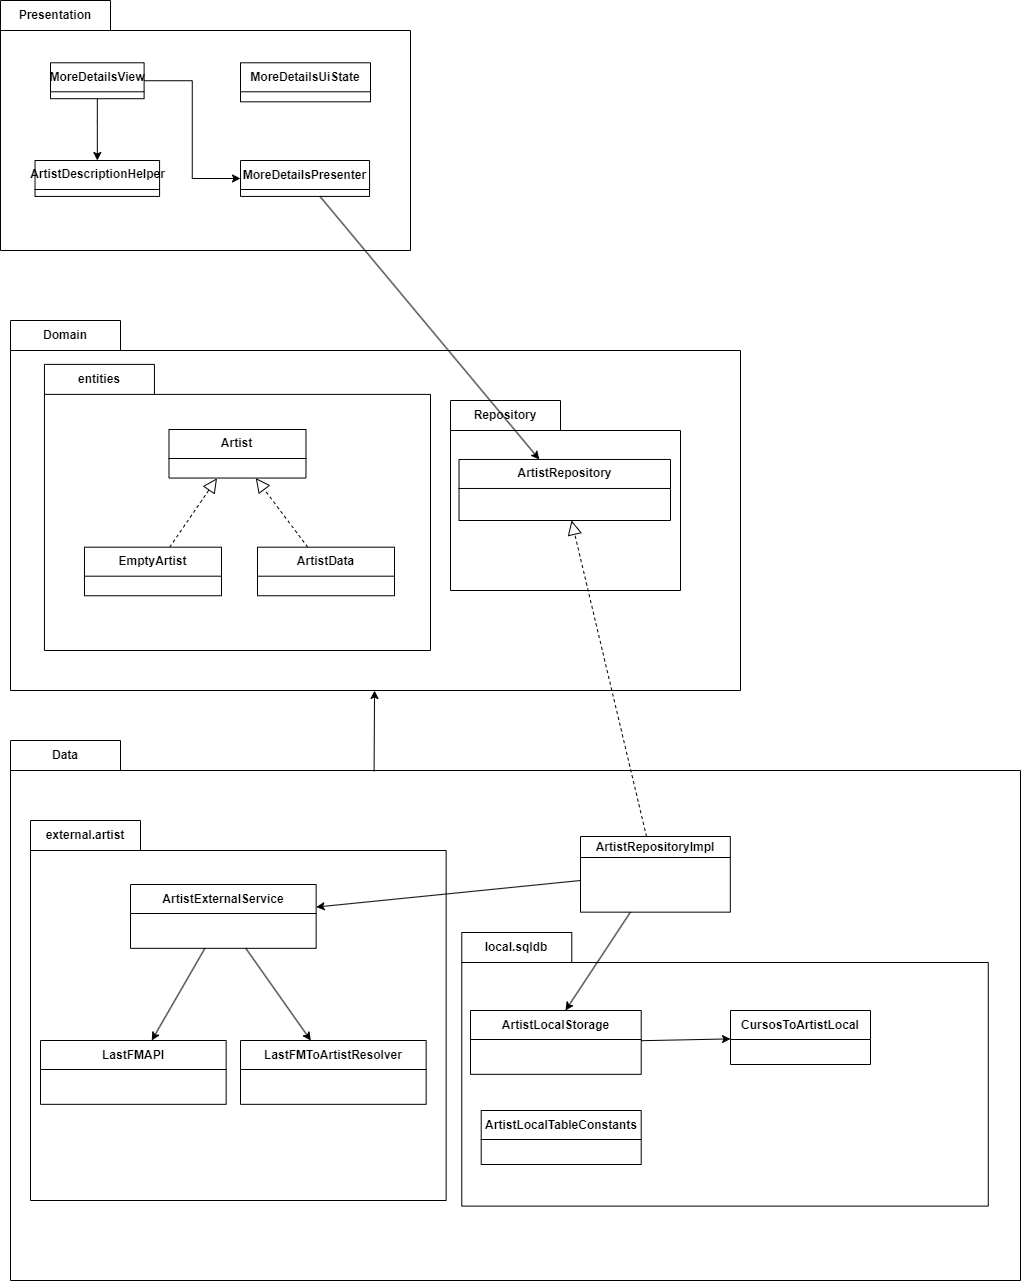

The diagram above was exported from draw.io. Its source (the exported page's mxGraphModel, read from the mxfile embedded in the PNG):
<mxGraphModel dx="2100" dy="1894" grid="1" gridSize="10" guides="1" tooltips="1" connect="1" arrows="1" fold="1" page="1" pageScale="1" pageWidth="827" pageHeight="1169" math="0" shadow="0">
  <root>
    <mxCell id="0" />
    <mxCell id="1" parent="0" />
    <mxCell id="KL7Z5789mSMzWukvOGaM-4" value="Data" style="shape=folder;fontStyle=1;tabWidth=110;tabHeight=30;tabPosition=left;html=1;boundedLbl=1;labelInHeader=1;container=1;collapsible=0;whiteSpace=wrap;" vertex="1" parent="1">
      <mxGeometry x="-480" y="-40" width="1010" height="540" as="geometry" />
    </mxCell>
    <mxCell id="KL7Z5789mSMzWukvOGaM-5" value="" style="html=1;strokeColor=none;resizeWidth=1;resizeHeight=1;fillColor=none;part=1;connectable=0;allowArrows=0;deletable=0;whiteSpace=wrap;" vertex="1" parent="KL7Z5789mSMzWukvOGaM-4">
      <mxGeometry width="925.0490109890111" height="393" relative="1" as="geometry">
        <mxPoint y="120" as="offset" />
      </mxGeometry>
    </mxCell>
    <mxCell id="oKTFWX2n7P_de92_4Be2-39" value="ArtistRepositoryImpl" style="swimlane;fontStyle=1;align=center;verticalAlign=middle;childLayout=stackLayout;horizontal=1;startSize=21;horizontalStack=0;resizeParent=1;resizeParentMax=0;resizeLast=0;collapsible=0;marginBottom=0;html=1;whiteSpace=wrap;" parent="KL7Z5789mSMzWukvOGaM-4" vertex="1">
      <mxGeometry x="570.0032978723405" y="96" width="149.8023404255319" height="75.66" as="geometry" />
    </mxCell>
    <mxCell id="KL7Z5789mSMzWukvOGaM-41" value="local.sqldb" style="shape=folder;fontStyle=1;tabWidth=110;tabHeight=30;tabPosition=left;html=1;boundedLbl=1;labelInHeader=1;container=1;collapsible=0;whiteSpace=wrap;" vertex="1" parent="KL7Z5789mSMzWukvOGaM-4">
      <mxGeometry x="451.2765957446809" y="192" width="526.4893617021277" height="273.59999999999997" as="geometry" />
    </mxCell>
    <mxCell id="KL7Z5789mSMzWukvOGaM-42" value="" style="html=1;strokeColor=none;resizeWidth=1;resizeHeight=1;fillColor=none;part=1;connectable=0;allowArrows=0;deletable=0;whiteSpace=wrap;" vertex="1" parent="KL7Z5789mSMzWukvOGaM-41">
      <mxGeometry width="526.4893617021277" height="191.51999999999998" relative="1" as="geometry">
        <mxPoint y="30" as="offset" />
      </mxGeometry>
    </mxCell>
    <mxCell id="oKTFWX2n7P_de92_4Be2-65" value="ArtistLocalStorage" style="swimlane;fontStyle=1;align=center;verticalAlign=middle;childLayout=stackLayout;horizontal=1;startSize=29;horizontalStack=0;resizeParent=1;resizeParentMax=0;resizeLast=0;collapsible=0;marginBottom=0;html=1;whiteSpace=wrap;" parent="KL7Z5789mSMzWukvOGaM-41" vertex="1">
      <mxGeometry x="8.720704787234041" y="78" width="170.7114333998227" height="63.827999999999996" as="geometry" />
    </mxCell>
    <mxCell id="oKTFWX2n7P_de92_4Be2-76" value="CursosToArtistLocal" style="swimlane;fontStyle=1;align=center;verticalAlign=middle;childLayout=stackLayout;horizontal=1;startSize=29;horizontalStack=0;resizeParent=1;resizeParentMax=0;resizeLast=0;collapsible=0;marginBottom=0;html=1;whiteSpace=wrap;" parent="KL7Z5789mSMzWukvOGaM-41" vertex="1">
      <mxGeometry x="268.7234042553191" y="78" width="140" height="54" as="geometry" />
    </mxCell>
    <mxCell id="oKTFWX2n7P_de92_4Be2-97" value="" style="endArrow=classic;html=1;rounded=0;" parent="KL7Z5789mSMzWukvOGaM-41" source="oKTFWX2n7P_de92_4Be2-65" target="oKTFWX2n7P_de92_4Be2-76" edge="1">
      <mxGeometry width="50" height="50" relative="1" as="geometry">
        <mxPoint x="658.7234042553191" y="566" as="sourcePoint" />
        <mxPoint x="548.7234042553191" y="598" as="targetPoint" />
      </mxGeometry>
    </mxCell>
    <mxCell id="oKTFWX2n7P_de92_4Be2-73" value="ArtistLocalTableConstants" style="swimlane;fontStyle=1;align=center;verticalAlign=middle;childLayout=stackLayout;horizontal=1;startSize=29;horizontalStack=0;resizeParent=1;resizeParentMax=0;resizeLast=0;collapsible=0;marginBottom=0;html=1;whiteSpace=wrap;" parent="KL7Z5789mSMzWukvOGaM-41" vertex="1">
      <mxGeometry x="19.433404255319147" y="178" width="160" height="54" as="geometry" />
    </mxCell>
    <mxCell id="KL7Z5789mSMzWukvOGaM-49" value="external.artist" style="shape=folder;fontStyle=1;tabWidth=110;tabHeight=30;tabPosition=left;html=1;boundedLbl=1;labelInHeader=1;container=1;collapsible=0;whiteSpace=wrap;" vertex="1" parent="KL7Z5789mSMzWukvOGaM-4">
      <mxGeometry x="20" y="80" width="415.6547323803193" height="380" as="geometry" />
    </mxCell>
    <mxCell id="KL7Z5789mSMzWukvOGaM-50" value="" style="html=1;strokeColor=none;resizeWidth=1;resizeHeight=1;fillColor=none;part=1;connectable=0;allowArrows=0;deletable=0;whiteSpace=wrap;" vertex="1" parent="KL7Z5789mSMzWukvOGaM-49">
      <mxGeometry width="399.9999999999999" height="265.99999999999994" relative="1" as="geometry">
        <mxPoint y="30" as="offset" />
      </mxGeometry>
    </mxCell>
    <mxCell id="oKTFWX2n7P_de92_4Be2-79" value="ArtistExternalService" style="swimlane;fontStyle=1;align=center;verticalAlign=middle;childLayout=stackLayout;horizontal=1;startSize=29;horizontalStack=0;resizeParent=1;resizeParentMax=0;resizeLast=0;collapsible=0;marginBottom=0;html=1;whiteSpace=wrap;" parent="KL7Z5789mSMzWukvOGaM-49" vertex="1">
      <mxGeometry x="99.99867907801428" y="64" width="185.65605330230497" height="63.827999999999996" as="geometry" />
    </mxCell>
    <mxCell id="KL7Z5789mSMzWukvOGaM-55" value="LastFMAPI" style="swimlane;fontStyle=1;align=center;verticalAlign=middle;childLayout=stackLayout;horizontal=1;startSize=29;horizontalStack=0;resizeParent=1;resizeParentMax=0;resizeLast=0;collapsible=0;marginBottom=0;html=1;whiteSpace=wrap;" vertex="1" parent="KL7Z5789mSMzWukvOGaM-49">
      <mxGeometry x="9.998679078014277" y="220" width="185.65605330230497" height="63.827999999999996" as="geometry" />
    </mxCell>
    <mxCell id="KL7Z5789mSMzWukvOGaM-56" value="LastFMToArtistResolver" style="swimlane;fontStyle=1;align=center;verticalAlign=middle;childLayout=stackLayout;horizontal=1;startSize=29;horizontalStack=0;resizeParent=1;resizeParentMax=0;resizeLast=0;collapsible=0;marginBottom=0;html=1;whiteSpace=wrap;" vertex="1" parent="KL7Z5789mSMzWukvOGaM-49">
      <mxGeometry x="209.99867907801428" y="220" width="185.65605330230497" height="63.827999999999996" as="geometry" />
    </mxCell>
    <mxCell id="oKTFWX2n7P_de92_4Be2-87" value="" style="endArrow=classic;html=1;rounded=0;" parent="KL7Z5789mSMzWukvOGaM-49" source="oKTFWX2n7P_de92_4Be2-79" target="KL7Z5789mSMzWukvOGaM-55" edge="1">
      <mxGeometry width="50" height="50" relative="1" as="geometry">
        <mxPoint x="170" y="626" as="sourcePoint" />
        <mxPoint x="130" y="290" as="targetPoint" />
      </mxGeometry>
    </mxCell>
    <mxCell id="KL7Z5789mSMzWukvOGaM-57" value="" style="endArrow=classic;html=1;rounded=0;" edge="1" parent="KL7Z5789mSMzWukvOGaM-49" source="oKTFWX2n7P_de92_4Be2-79" target="KL7Z5789mSMzWukvOGaM-56">
      <mxGeometry width="50" height="50" relative="1" as="geometry">
        <mxPoint x="184" y="138" as="sourcePoint" />
        <mxPoint x="131" y="230" as="targetPoint" />
      </mxGeometry>
    </mxCell>
    <mxCell id="KL7Z5789mSMzWukvOGaM-6" value="Presentation" style="shape=folder;fontStyle=1;tabWidth=110;tabHeight=30;tabPosition=left;html=1;boundedLbl=1;labelInHeader=1;container=1;collapsible=0;whiteSpace=wrap;" vertex="1" parent="1">
      <mxGeometry x="-490" y="-780" width="410" height="250" as="geometry" />
    </mxCell>
    <mxCell id="KL7Z5789mSMzWukvOGaM-7" value="" style="html=1;strokeColor=none;resizeWidth=1;resizeHeight=1;fillColor=none;part=1;connectable=0;allowArrows=0;deletable=0;whiteSpace=wrap;" vertex="1" parent="KL7Z5789mSMzWukvOGaM-6">
      <mxGeometry width="282.7586206896552" height="197.67441860465118" relative="1" as="geometry">
        <mxPoint as="offset" />
      </mxGeometry>
    </mxCell>
    <mxCell id="KL7Z5789mSMzWukvOGaM-12" value="MoreDetailsUiState" style="swimlane;fontStyle=1;align=center;verticalAlign=middle;childLayout=stackLayout;horizontal=1;startSize=29;horizontalStack=0;resizeParent=1;resizeParentMax=0;resizeLast=0;collapsible=0;marginBottom=0;html=1;whiteSpace=wrap;" vertex="1" parent="KL7Z5789mSMzWukvOGaM-6">
      <mxGeometry x="240" y="62.290000000000006" width="130" height="39.03" as="geometry" />
    </mxCell>
    <mxCell id="KL7Z5789mSMzWukvOGaM-13" value="MoreDetailsPresenter" style="swimlane;fontStyle=1;align=center;verticalAlign=middle;childLayout=stackLayout;horizontal=1;startSize=29;horizontalStack=0;resizeParent=1;resizeParentMax=0;resizeLast=0;collapsible=0;marginBottom=0;html=1;whiteSpace=wrap;" vertex="1" parent="KL7Z5789mSMzWukvOGaM-6">
      <mxGeometry x="240" y="160" width="129.05" height="35.93" as="geometry" />
    </mxCell>
    <mxCell id="KL7Z5789mSMzWukvOGaM-16" value="ArtistDescriptionHelper" style="swimlane;fontStyle=1;align=center;verticalAlign=middle;childLayout=stackLayout;horizontal=1;startSize=29;horizontalStack=0;resizeParent=1;resizeParentMax=0;resizeLast=0;collapsible=0;marginBottom=0;html=1;whiteSpace=wrap;" vertex="1" parent="KL7Z5789mSMzWukvOGaM-6">
      <mxGeometry x="34.537346938775514" y="159.99535714285713" width="124.5395918367347" height="35.92857142857143" as="geometry" />
    </mxCell>
    <mxCell id="KL7Z5789mSMzWukvOGaM-37" style="edgeStyle=orthogonalEdgeStyle;rounded=0;orthogonalLoop=1;jettySize=auto;html=1;entryX=0;entryY=0.5;entryDx=0;entryDy=0;" edge="1" parent="KL7Z5789mSMzWukvOGaM-6" source="KL7Z5789mSMzWukvOGaM-17" target="KL7Z5789mSMzWukvOGaM-13">
      <mxGeometry relative="1" as="geometry" />
    </mxCell>
    <mxCell id="KL7Z5789mSMzWukvOGaM-39" style="edgeStyle=orthogonalEdgeStyle;rounded=0;orthogonalLoop=1;jettySize=auto;html=1;" edge="1" parent="KL7Z5789mSMzWukvOGaM-6" source="KL7Z5789mSMzWukvOGaM-17" target="KL7Z5789mSMzWukvOGaM-16">
      <mxGeometry relative="1" as="geometry">
        <Array as="points">
          <mxPoint x="97" y="120" />
          <mxPoint x="97" y="120" />
        </Array>
      </mxGeometry>
    </mxCell>
    <mxCell id="KL7Z5789mSMzWukvOGaM-17" value="MoreDetailsView" style="swimlane;fontStyle=1;align=center;verticalAlign=middle;childLayout=stackLayout;horizontal=1;startSize=29;horizontalStack=0;resizeParent=1;resizeParentMax=0;resizeLast=0;collapsible=0;marginBottom=0;html=1;whiteSpace=wrap;" vertex="1" parent="KL7Z5789mSMzWukvOGaM-6">
      <mxGeometry x="50" y="62.28571428571429" width="93.60551020408164" height="35.92857142857143" as="geometry" />
    </mxCell>
    <mxCell id="KL7Z5789mSMzWukvOGaM-24" value="Domain" style="shape=folder;fontStyle=1;tabWidth=110;tabHeight=30;tabPosition=left;html=1;boundedLbl=1;labelInHeader=1;container=1;collapsible=0;whiteSpace=wrap;" vertex="1" parent="1">
      <mxGeometry x="-480" y="-460" width="730" height="370" as="geometry" />
    </mxCell>
    <mxCell id="KL7Z5789mSMzWukvOGaM-25" value="" style="html=1;strokeColor=none;resizeWidth=1;resizeHeight=1;fillColor=none;part=1;connectable=0;allowArrows=0;deletable=0;whiteSpace=wrap;" vertex="1" parent="KL7Z5789mSMzWukvOGaM-24">
      <mxGeometry width="730.0000000000001" height="258.99999999999994" relative="1" as="geometry">
        <mxPoint y="30" as="offset" />
      </mxGeometry>
    </mxCell>
    <mxCell id="KL7Z5789mSMzWukvOGaM-26" value="entities" style="shape=folder;fontStyle=1;tabWidth=110;tabHeight=30;tabPosition=left;html=1;boundedLbl=1;labelInHeader=1;container=1;collapsible=0;whiteSpace=wrap;" vertex="1" parent="KL7Z5789mSMzWukvOGaM-24">
      <mxGeometry x="33.95" y="43.9" width="386.05" height="286.1" as="geometry" />
    </mxCell>
    <mxCell id="KL7Z5789mSMzWukvOGaM-27" value="" style="html=1;strokeColor=none;resizeWidth=1;resizeHeight=1;fillColor=none;part=1;connectable=0;allowArrows=0;deletable=0;whiteSpace=wrap;" vertex="1" parent="KL7Z5789mSMzWukvOGaM-26">
      <mxGeometry width="386.0499999999999" height="200.26999999999998" relative="1" as="geometry">
        <mxPoint y="30" as="offset" />
      </mxGeometry>
    </mxCell>
    <mxCell id="KL7Z5789mSMzWukvOGaM-28" value="Artist" style="swimlane;fontStyle=1;align=center;verticalAlign=middle;childLayout=stackLayout;horizontal=1;startSize=29;horizontalStack=0;resizeParent=1;resizeParentMax=0;resizeLast=0;collapsible=0;marginBottom=0;html=1;whiteSpace=wrap;" vertex="1" parent="KL7Z5789mSMzWukvOGaM-26">
      <mxGeometry x="124.52758453820022" y="65.08929587077692" width="137.00245615074664" height="48.563123649186664" as="geometry" />
    </mxCell>
    <mxCell id="KL7Z5789mSMzWukvOGaM-29" value="EmptyArtist" style="swimlane;fontStyle=1;align=center;verticalAlign=middle;childLayout=stackLayout;horizontal=1;startSize=29;horizontalStack=0;resizeParent=1;resizeParentMax=0;resizeLast=0;collapsible=0;marginBottom=0;html=1;whiteSpace=wrap;" vertex="1" parent="KL7Z5789mSMzWukvOGaM-26">
      <mxGeometry x="40.03439444885227" y="182.78997578805345" width="137.00245615074664" height="48.563123649186664" as="geometry" />
    </mxCell>
    <mxCell id="KL7Z5789mSMzWukvOGaM-30" value="ArtistData" style="swimlane;fontStyle=1;align=center;verticalAlign=middle;childLayout=stackLayout;horizontal=1;startSize=29;horizontalStack=0;resizeParent=1;resizeParentMax=0;resizeLast=0;collapsible=0;marginBottom=0;html=1;whiteSpace=wrap;" vertex="1" parent="KL7Z5789mSMzWukvOGaM-26">
      <mxGeometry x="213.03998490388526" y="182.78997578805345" width="137.00245615074664" height="48.563123649186664" as="geometry" />
    </mxCell>
    <mxCell id="KL7Z5789mSMzWukvOGaM-31" value="" style="endArrow=block;dashed=1;endFill=0;endSize=12;html=1;rounded=0;" edge="1" parent="KL7Z5789mSMzWukvOGaM-26" source="KL7Z5789mSMzWukvOGaM-30" target="KL7Z5789mSMzWukvOGaM-28">
      <mxGeometry width="160" relative="1" as="geometry">
        <mxPoint x="241.170684206368" y="422.42953020134235" as="sourcePoint" />
        <mxPoint x="241.170684206368" y="320.8902286429303" as="targetPoint" />
      </mxGeometry>
    </mxCell>
    <mxCell id="KL7Z5789mSMzWukvOGaM-32" value="" style="endArrow=block;dashed=1;endFill=0;endSize=12;html=1;rounded=0;" edge="1" parent="KL7Z5789mSMzWukvOGaM-26" source="KL7Z5789mSMzWukvOGaM-29">
      <mxGeometry width="160" relative="1" as="geometry">
        <mxPoint x="193.13175318005847" y="162.46939142304632" as="sourcePoint" />
        <mxPoint x="172.54363988306864" y="113.90626777385964" as="targetPoint" />
      </mxGeometry>
    </mxCell>
    <mxCell id="KL7Z5789mSMzWukvOGaM-34" value="Repository" style="shape=folder;fontStyle=1;tabWidth=110;tabHeight=30;tabPosition=left;html=1;boundedLbl=1;labelInHeader=1;container=1;collapsible=0;whiteSpace=wrap;" vertex="1" parent="KL7Z5789mSMzWukvOGaM-24">
      <mxGeometry x="440" y="80" width="230" height="190" as="geometry" />
    </mxCell>
    <mxCell id="KL7Z5789mSMzWukvOGaM-35" value="" style="html=1;strokeColor=none;resizeWidth=1;resizeHeight=1;fillColor=none;part=1;connectable=0;allowArrows=0;deletable=0;whiteSpace=wrap;" vertex="1" parent="KL7Z5789mSMzWukvOGaM-34">
      <mxGeometry width="398.6666666666667" height="380" relative="1" as="geometry">
        <mxPoint y="30" as="offset" />
      </mxGeometry>
    </mxCell>
    <mxCell id="oKTFWX2n7P_de92_4Be2-18" value="ArtistRepository" style="swimlane;fontStyle=1;align=center;verticalAlign=middle;childLayout=stackLayout;horizontal=1;startSize=29;horizontalStack=0;resizeParent=1;resizeParentMax=0;resizeLast=0;collapsible=0;marginBottom=0;html=1;whiteSpace=wrap;" parent="KL7Z5789mSMzWukvOGaM-34" vertex="1">
      <mxGeometry x="8.52" y="58.97" width="211.48" height="61.03" as="geometry" />
    </mxCell>
    <mxCell id="KL7Z5789mSMzWukvOGaM-40" value="" style="endArrow=classic;html=1;rounded=0;" edge="1" parent="1" source="KL7Z5789mSMzWukvOGaM-13" target="oKTFWX2n7P_de92_4Be2-18">
      <mxGeometry width="50" height="50" relative="1" as="geometry">
        <mxPoint x="598" y="-200" as="sourcePoint" />
        <mxPoint y="-660" as="targetPoint" />
      </mxGeometry>
    </mxCell>
    <mxCell id="KL7Z5789mSMzWukvOGaM-47" value="" style="endArrow=classic;html=1;rounded=0;" edge="1" parent="1" source="oKTFWX2n7P_de92_4Be2-39">
      <mxGeometry width="50" height="50" relative="1" as="geometry">
        <mxPoint x="114" y="103" as="sourcePoint" />
        <mxPoint x="75" y="230" as="targetPoint" />
      </mxGeometry>
    </mxCell>
    <mxCell id="KL7Z5789mSMzWukvOGaM-54" value="" style="endArrow=classic;html=1;rounded=0;" edge="1" parent="1" target="oKTFWX2n7P_de92_4Be2-79">
      <mxGeometry width="50" height="50" relative="1" as="geometry">
        <mxPoint x="90" y="100" as="sourcePoint" />
        <mxPoint x="-220" y="128" as="targetPoint" />
      </mxGeometry>
    </mxCell>
    <mxCell id="KL7Z5789mSMzWukvOGaM-58" value="" style="endArrow=block;dashed=1;endFill=0;endSize=12;html=1;rounded=0;" edge="1" parent="1">
      <mxGeometry width="160" relative="1" as="geometry">
        <mxPoint x="156" y="56" as="sourcePoint" />
        <mxPoint x="81" y="-260" as="targetPoint" />
      </mxGeometry>
    </mxCell>
    <mxCell id="KL7Z5789mSMzWukvOGaM-60" value="" style="endArrow=classic;html=1;rounded=0;exitX=0.36;exitY=0.057;exitDx=0;exitDy=0;exitPerimeter=0;" edge="1" parent="1" source="KL7Z5789mSMzWukvOGaM-4" target="KL7Z5789mSMzWukvOGaM-24">
      <mxGeometry width="50" height="50" relative="1" as="geometry">
        <mxPoint x="400" y="-230" as="sourcePoint" />
        <mxPoint x="619" y="33" as="targetPoint" />
      </mxGeometry>
    </mxCell>
  </root>
</mxGraphModel>